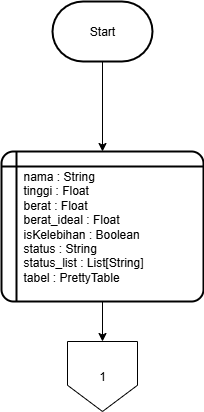

The diagram above was exported from draw.io. Its source (the exported page's mxGraphModel, read from the mxfile embedded in the PNG):
<mxGraphModel dx="2316" dy="2509" grid="1" gridSize="10" guides="1" tooltips="1" connect="1" arrows="1" fold="1" page="1" pageScale="1" pageWidth="850" pageHeight="1100" math="0" shadow="0">
  <root>
    <mxCell id="0" />
    <mxCell id="1" parent="0" />
    <mxCell id="2" value="Start" style="strokeWidth=2;html=1;shape=mxgraph.flowchart.terminator;whiteSpace=wrap;" vertex="1" parent="1">
      <mxGeometry x="360" y="30" width="100" height="60" as="geometry" />
    </mxCell>
    <mxCell id="3" style="edgeStyle=orthogonalEdgeStyle;rounded=0;orthogonalLoop=1;jettySize=auto;html=1;exitX=0.5;exitY=1;exitDx=0;exitDy=0;entryX=0.5;entryY=0;entryDx=0;entryDy=0;" edge="1" source="4" target="6" parent="1">
      <mxGeometry relative="1" as="geometry" />
    </mxCell>
    <mxCell id="4" value="&lt;div style=&quot;padding-left: 20px;&quot;&gt;nama : String&lt;/div&gt;&lt;div style=&quot;padding-left: 20px;&quot;&gt;tinggi : Float&lt;/div&gt;&lt;div style=&quot;padding-left: 20px;&quot;&gt;berat : Float&lt;/div&gt;&lt;div style=&quot;padding-left: 20px;&quot;&gt;berat_ideal : Float&lt;/div&gt;&lt;div style=&quot;padding-left: 20px;&quot;&gt;isKelebihan : Boolean&lt;/div&gt;&lt;div style=&quot;padding-left: 20px;&quot;&gt;status : String&lt;/div&gt;&lt;div style=&quot;padding-left: 20px;&quot;&gt;status_list : List[String]&lt;/div&gt;&lt;div style=&quot;padding-left: 20px;&quot;&gt;tabel : PrettyTable&lt;/div&gt;" style="shape=internalStorage;whiteSpace=wrap;html=1;dx=15;dy=15;rounded=1;arcSize=8;strokeWidth=2;align=left;" vertex="1" parent="1">
      <mxGeometry x="309" y="180" width="202" height="150" as="geometry" />
    </mxCell>
    <mxCell id="5" value="" style="edgeStyle=orthogonalEdgeStyle;rounded=0;orthogonalLoop=1;jettySize=auto;html=1;" edge="1" source="2" target="4" parent="1">
      <mxGeometry relative="1" as="geometry" />
    </mxCell>
    <mxCell id="6" value="1" style="shape=offPageConnector;whiteSpace=wrap;html=1;" vertex="1" parent="1">
      <mxGeometry x="375" y="370" width="70" height="70" as="geometry" />
    </mxCell>
  </root>
</mxGraphModel>